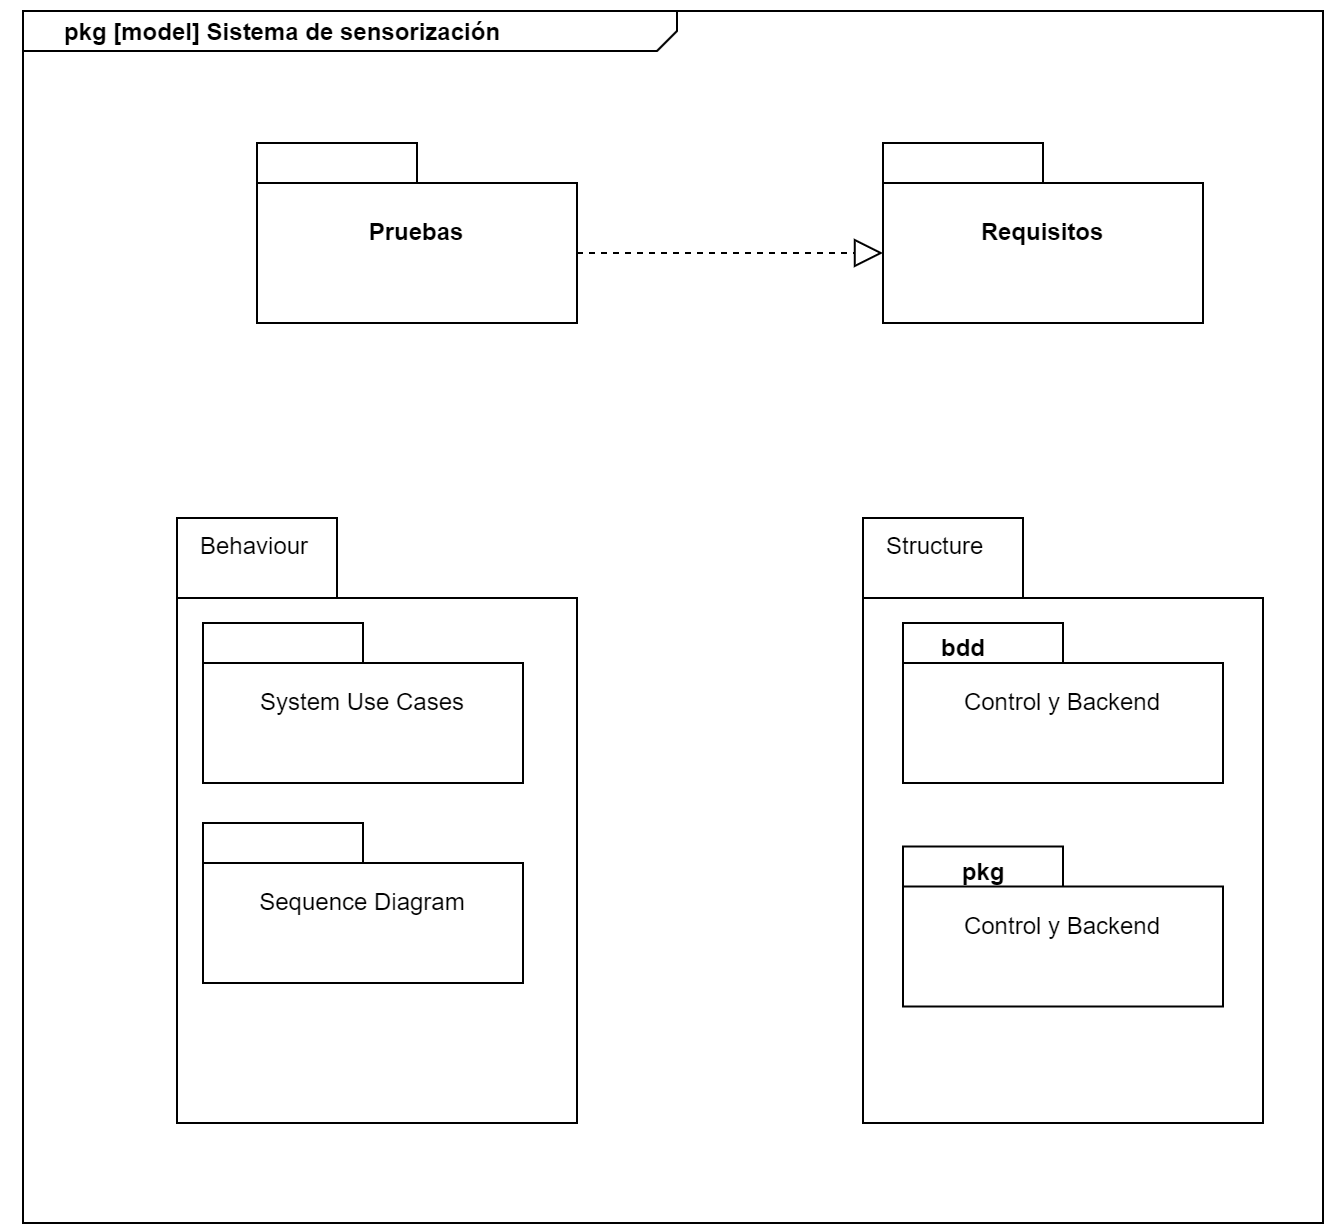

The diagram above was exported from draw.io. Its source (the exported page's mxGraphModel, read from the mxfile embedded in the PNG):
<mxGraphModel dx="1434" dy="764" grid="1" gridSize="10" guides="1" tooltips="1" connect="1" arrows="0" fold="1" page="1" pageScale="1.5" pageWidth="1169" pageHeight="826" background="none" math="0" shadow="0">
  <root>
    <mxCell id="0" style=";html=1;" />
    <mxCell id="1" style=";html=1;" parent="0" />
    <mxCell id="1672d66443f91eb5-1" value="" style="html=1;strokeWidth=1;shape=mxgraph.sysml.package;html=1;overflow=fill;whiteSpace=wrap;fillColor=none;gradientColor=none;fontSize=12;align=center;labelX=327.64;" parent="1" vertex="1">
      <mxGeometry x="320" y="314" width="650" height="606" as="geometry" />
    </mxCell>
    <mxCell id="1672d66443f91eb5-2" value="Pruebas" style="shape=folder;tabWidth=80;tabHeight=20;tabPosition=left;strokeWidth=1;html=1;whiteSpace=wrap;align=center;fontSize=12;fontStyle=1" parent="1" vertex="1">
      <mxGeometry x="437" y="380" width="160" height="90" as="geometry" />
    </mxCell>
    <mxCell id="RC1jcSuhJ0RXbsJNx2zy-1" value="Requisitos" style="shape=folder;tabWidth=80;tabHeight=20;tabPosition=left;strokeWidth=1;html=1;whiteSpace=wrap;align=center;fontSize=12;fontStyle=1" vertex="1" parent="1">
      <mxGeometry x="750" y="380" width="160" height="90" as="geometry" />
    </mxCell>
    <mxCell id="RC1jcSuhJ0RXbsJNx2zy-2" value="" style="edgeStyle=none;html=1;endSize=12;endArrow=block;endFill=0;dashed=1;rounded=0;exitX=0;exitY=0;exitDx=160;exitDy=55;exitPerimeter=0;entryX=0;entryY=0;entryDx=0;entryDy=55;entryPerimeter=0;" edge="1" parent="1" source="1672d66443f91eb5-2" target="RC1jcSuhJ0RXbsJNx2zy-1">
      <mxGeometry width="160" relative="1" as="geometry">
        <mxPoint x="650" y="550" as="sourcePoint" />
        <mxPoint x="740" y="430" as="targetPoint" />
      </mxGeometry>
    </mxCell>
    <mxCell id="RC1jcSuhJ0RXbsJNx2zy-5" value="Behaviour" style="shape=folder;html=1;tabWidth=80;tabHeight=40;tabPosition=left;align=left;verticalAlign=top;spacingLeft=10;whiteSpace=wrap;" vertex="1" parent="1">
      <mxGeometry x="397" y="567.5" width="200" height="302.5" as="geometry" />
    </mxCell>
    <mxCell id="RC1jcSuhJ0RXbsJNx2zy-6" value="System Use Cases" style="shape=folder;tabWidth=80;tabHeight=20;tabPosition=left;html=1;whiteSpace=wrap;align=center;" vertex="1" parent="1">
      <mxGeometry x="410" y="620" width="160" height="80" as="geometry" />
    </mxCell>
    <mxCell id="RC1jcSuhJ0RXbsJNx2zy-8" value="Sequence Diagram" style="shape=folder;tabWidth=80;tabHeight=20;tabPosition=left;html=1;whiteSpace=wrap;align=center;" vertex="1" parent="1">
      <mxGeometry x="410" y="720" width="160" height="80" as="geometry" />
    </mxCell>
    <mxCell id="RC1jcSuhJ0RXbsJNx2zy-9" value="Structure" style="shape=folder;html=1;tabWidth=80;tabHeight=40;tabPosition=left;align=left;verticalAlign=top;spacingLeft=10;whiteSpace=wrap;" vertex="1" parent="1">
      <mxGeometry x="740" y="567.5" width="200" height="302.5" as="geometry" />
    </mxCell>
    <mxCell id="RC1jcSuhJ0RXbsJNx2zy-10" value="Control y Backend" style="shape=folder;tabWidth=80;tabHeight=20;tabPosition=left;html=1;whiteSpace=wrap;align=center;" vertex="1" parent="1">
      <mxGeometry x="760" y="620" width="160" height="80" as="geometry" />
    </mxCell>
    <mxCell id="RC1jcSuhJ0RXbsJNx2zy-11" value="bdd" style="text;align=center;fontStyle=1;verticalAlign=middle;spacingLeft=3;spacingRight=3;strokeColor=none;rotatable=0;points=[[0,0.5],[1,0.5]];portConstraint=eastwest;html=1;" vertex="1" parent="1">
      <mxGeometry x="750" y="620" width="80" height="26" as="geometry" />
    </mxCell>
    <mxCell id="RC1jcSuhJ0RXbsJNx2zy-12" value="Control y Backend" style="shape=folder;tabWidth=80;tabHeight=20;tabPosition=left;html=1;whiteSpace=wrap;align=center;" vertex="1" parent="1">
      <mxGeometry x="760" y="731.75" width="160" height="80" as="geometry" />
    </mxCell>
    <mxCell id="RC1jcSuhJ0RXbsJNx2zy-13" value="pkg" style="text;align=center;fontStyle=1;verticalAlign=middle;spacingLeft=3;spacingRight=3;strokeColor=none;rotatable=0;points=[[0,0.5],[1,0.5]];portConstraint=eastwest;html=1;" vertex="1" parent="1">
      <mxGeometry x="760" y="731.75" width="80" height="26" as="geometry" />
    </mxCell>
    <mxCell id="RC1jcSuhJ0RXbsJNx2zy-14" value="&lt;b&gt;pkg [model] Sistema de sensorización&lt;/b&gt;" style="text;html=1;strokeColor=none;fillColor=none;align=center;verticalAlign=middle;whiteSpace=wrap;rounded=0;" vertex="1" parent="1">
      <mxGeometry x="310" y="310" width="280" height="30" as="geometry" />
    </mxCell>
  </root>
</mxGraphModel>